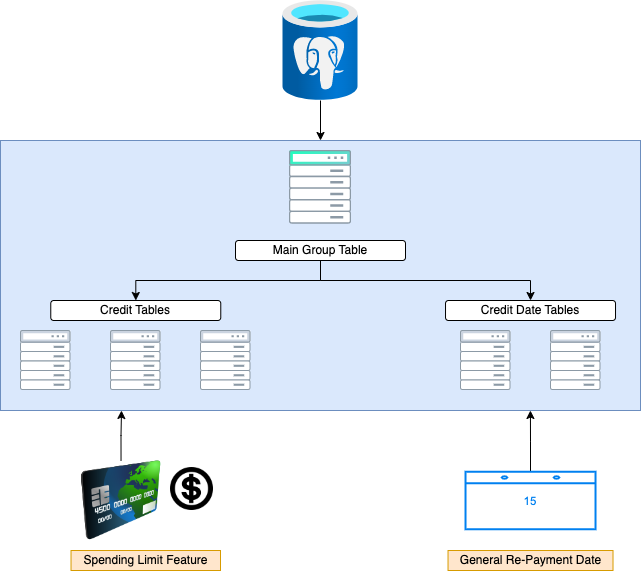

The diagram above was exported from draw.io. Its source (the exported page's mxGraphModel, read from the mxfile embedded in the PNG):
<mxGraphModel dx="946" dy="1782" grid="1" gridSize="10" guides="1" tooltips="1" connect="1" arrows="1" fold="1" page="1" pageScale="1" pageWidth="827" pageHeight="1169" math="0" shadow="0">
  <root>
    <mxCell id="0" />
    <mxCell id="1" parent="0" />
    <mxCell id="LrFT83xVv--jY5SCyaa2-17" value="" style="rounded=0;whiteSpace=wrap;html=1;fillColor=#dae8fc;strokeColor=#6c8ebf;" vertex="1" parent="1">
      <mxGeometry x="30" y="130" width="640" height="270" as="geometry" />
    </mxCell>
    <mxCell id="LrFT83xVv--jY5SCyaa2-23" style="edgeStyle=orthogonalEdgeStyle;rounded=0;orthogonalLoop=1;jettySize=auto;html=1;entryX=0.5;entryY=0;entryDx=0;entryDy=0;" edge="1" parent="1" source="LrFT83xVv--jY5SCyaa2-1" target="LrFT83xVv--jY5SCyaa2-17">
      <mxGeometry relative="1" as="geometry" />
    </mxCell>
    <mxCell id="LrFT83xVv--jY5SCyaa2-1" value="" style="aspect=fixed;html=1;points=[];align=center;image;fontSize=12;image=img/lib/azure2/databases/Azure_Database_PostgreSQL_Server.svg;" vertex="1" parent="1">
      <mxGeometry x="312.5" y="-10" width="75" height="100" as="geometry" />
    </mxCell>
    <mxCell id="LrFT83xVv--jY5SCyaa2-20" style="edgeStyle=orthogonalEdgeStyle;rounded=0;orthogonalLoop=1;jettySize=auto;html=1;exitX=0.5;exitY=1;exitDx=0;exitDy=0;" edge="1" parent="1" source="LrFT83xVv--jY5SCyaa2-2" target="LrFT83xVv--jY5SCyaa2-6">
      <mxGeometry relative="1" as="geometry" />
    </mxCell>
    <mxCell id="LrFT83xVv--jY5SCyaa2-21" style="edgeStyle=orthogonalEdgeStyle;rounded=0;orthogonalLoop=1;jettySize=auto;html=1;exitX=0.5;exitY=1;exitDx=0;exitDy=0;entryX=0.5;entryY=0;entryDx=0;entryDy=0;" edge="1" parent="1" source="LrFT83xVv--jY5SCyaa2-2" target="LrFT83xVv--jY5SCyaa2-12">
      <mxGeometry relative="1" as="geometry" />
    </mxCell>
    <mxCell id="LrFT83xVv--jY5SCyaa2-2" value="Main Group Table" style="rounded=1;whiteSpace=wrap;html=1;" vertex="1" parent="1">
      <mxGeometry x="265" y="230" width="170" height="20" as="geometry" />
    </mxCell>
    <mxCell id="LrFT83xVv--jY5SCyaa2-6" value="Credit Tables" style="rounded=1;whiteSpace=wrap;html=1;" vertex="1" parent="1">
      <mxGeometry x="80.27" y="290" width="170" height="20" as="geometry" />
    </mxCell>
    <mxCell id="LrFT83xVv--jY5SCyaa2-8" value="" style="aspect=fixed;perimeter=ellipsePerimeter;html=1;align=center;fontSize=12;verticalAlign=top;fontColor=#364149;shadow=0;dashed=0;image;image=img/lib/cumulus/rack_out_of_band.svg;" vertex="1" parent="1">
      <mxGeometry x="319" y="140" width="62" height="73.63" as="geometry" />
    </mxCell>
    <mxCell id="LrFT83xVv--jY5SCyaa2-9" value="" style="aspect=fixed;perimeter=ellipsePerimeter;html=1;align=center;fontSize=12;verticalAlign=top;fontColor=#364149;shadow=0;dashed=0;image;image=img/lib/cumulus/rack_bare_metal.svg;" vertex="1" parent="1">
      <mxGeometry x="50" y="320" width="50.53" height="60" as="geometry" />
    </mxCell>
    <mxCell id="LrFT83xVv--jY5SCyaa2-10" value="" style="aspect=fixed;perimeter=ellipsePerimeter;html=1;align=center;fontSize=12;verticalAlign=top;fontColor=#364149;shadow=0;dashed=0;image;image=img/lib/cumulus/rack_bare_metal.svg;" vertex="1" parent="1">
      <mxGeometry x="140" y="320" width="50.53" height="60" as="geometry" />
    </mxCell>
    <mxCell id="LrFT83xVv--jY5SCyaa2-11" value="" style="aspect=fixed;perimeter=ellipsePerimeter;html=1;align=center;fontSize=12;verticalAlign=top;fontColor=#364149;shadow=0;dashed=0;image;image=img/lib/cumulus/rack_bare_metal.svg;" vertex="1" parent="1">
      <mxGeometry x="230" y="320" width="50.53" height="60" as="geometry" />
    </mxCell>
    <mxCell id="LrFT83xVv--jY5SCyaa2-12" value="Credit Date Tables" style="rounded=1;whiteSpace=wrap;html=1;" vertex="1" parent="1">
      <mxGeometry x="475.02" y="290" width="170" height="20" as="geometry" />
    </mxCell>
    <mxCell id="LrFT83xVv--jY5SCyaa2-13" value="" style="aspect=fixed;perimeter=ellipsePerimeter;html=1;align=center;fontSize=12;verticalAlign=top;fontColor=#364149;shadow=0;dashed=0;image;image=img/lib/cumulus/rack_bare_metal.svg;" vertex="1" parent="1">
      <mxGeometry x="490" y="320" width="50.53" height="60" as="geometry" />
    </mxCell>
    <mxCell id="LrFT83xVv--jY5SCyaa2-15" value="" style="aspect=fixed;perimeter=ellipsePerimeter;html=1;align=center;fontSize=12;verticalAlign=top;fontColor=#364149;shadow=0;dashed=0;image;image=img/lib/cumulus/rack_bare_metal.svg;" vertex="1" parent="1">
      <mxGeometry x="580" y="320" width="50.53" height="60" as="geometry" />
    </mxCell>
    <mxCell id="LrFT83xVv--jY5SCyaa2-27" style="edgeStyle=orthogonalEdgeStyle;rounded=0;orthogonalLoop=1;jettySize=auto;html=1;exitX=0.5;exitY=0;exitDx=0;exitDy=0;" edge="1" parent="1" source="LrFT83xVv--jY5SCyaa2-24">
      <mxGeometry relative="1" as="geometry">
        <mxPoint x="151" y="400" as="targetPoint" />
      </mxGeometry>
    </mxCell>
    <mxCell id="LrFT83xVv--jY5SCyaa2-24" value="" style="image;html=1;image=img/lib/clip_art/finance/Credit_Card_128x128.png" vertex="1" parent="1">
      <mxGeometry x="110.53" y="450" width="80" height="80" as="geometry" />
    </mxCell>
    <mxCell id="LrFT83xVv--jY5SCyaa2-25" value="" style="shape=image;html=1;verticalAlign=top;verticalLabelPosition=bottom;labelBackgroundColor=#ffffff;imageAspect=0;aspect=fixed;image=https://cdn4.iconfinder.com/data/icons/aiga-symbol-signs/441/aiga_cashier-128.png" vertex="1" parent="1">
      <mxGeometry x="200" y="457" width="43" height="43" as="geometry" />
    </mxCell>
    <mxCell id="LrFT83xVv--jY5SCyaa2-82" value="" style="edgeStyle=orthogonalEdgeStyle;rounded=0;orthogonalLoop=1;jettySize=auto;html=1;entryX=0.828;entryY=1;entryDx=0;entryDy=0;entryPerimeter=0;" edge="1" parent="1" source="LrFT83xVv--jY5SCyaa2-81" target="LrFT83xVv--jY5SCyaa2-17">
      <mxGeometry relative="1" as="geometry" />
    </mxCell>
    <mxCell id="LrFT83xVv--jY5SCyaa2-81" value="" style="html=1;verticalLabelPosition=bottom;align=center;labelBackgroundColor=#ffffff;verticalAlign=top;strokeWidth=2;strokeColor=#0080F0;shadow=0;dashed=0;shape=mxgraph.ios7.icons.calendar;" vertex="1" parent="1">
      <mxGeometry x="495.02" y="461.25" width="130" height="57.5" as="geometry" />
    </mxCell>
    <mxCell id="LrFT83xVv--jY5SCyaa2-83" value="Spending Limit Feature" style="rounded=0;whiteSpace=wrap;html=1;fillColor=#ffe6cc;strokeColor=#d79b00;" vertex="1" parent="1">
      <mxGeometry x="100.53" y="540" width="149.47" height="20" as="geometry" />
    </mxCell>
    <mxCell id="LrFT83xVv--jY5SCyaa2-84" value="General Re-Payment Date" style="rounded=0;whiteSpace=wrap;html=1;fillColor=#ffe6cc;strokeColor=#d79b00;" vertex="1" parent="1">
      <mxGeometry x="477.53" y="540" width="164.98" height="20" as="geometry" />
    </mxCell>
  </root>
</mxGraphModel>